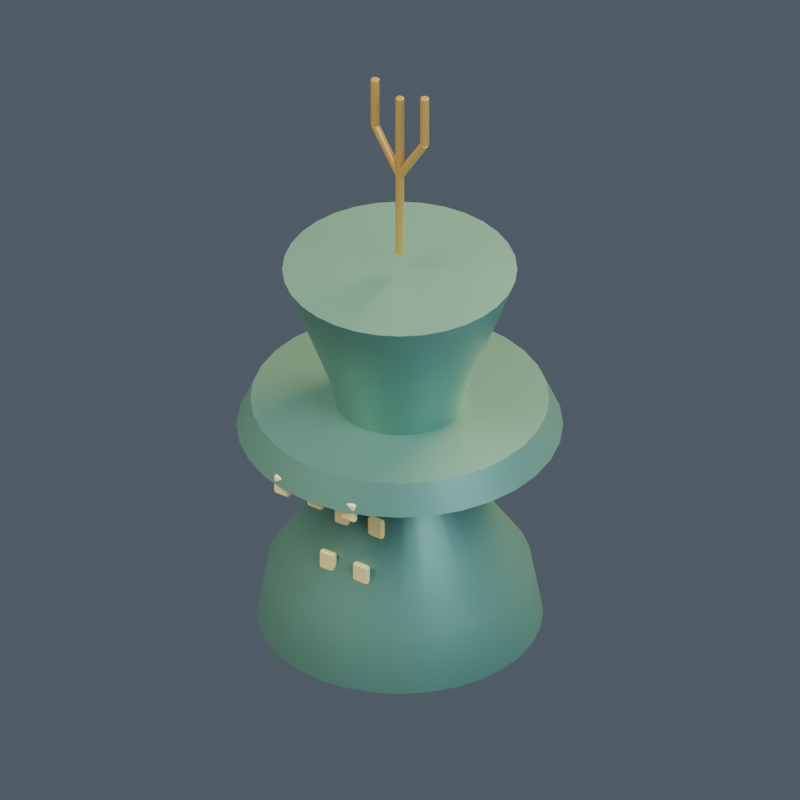 # Source: model.blend  (saved by Blender 4.5.92; exported with 4.5.12 LTS)
import bpy
from mathutils import Matrix  # noqa: F401  (used for matrix-valued properties, if any)

bpy.ops.wm.read_factory_settings(use_empty=True)
scene = bpy.context.scene
scene.name = '047 | Databanks'

# ---- collections
col_ri08___databanks = bpy.data.collections.new('RI08 | Databanks'); scene.collection.children.link(col_ri08___databanks)

# ---- materials (node trees are filled in below, after node groups)
mat_rigellian___body = bpy.data.materials.new('rigellian | body')
mat_rigellian___body.diffuse_color = (0.13, 0.3, 0.23, 1.0)
mat_rigellian___light = bpy.data.materials.new('rigellian | light')
mat_rigellian___light.diffuse_color = (0.82, 0.68, 0.28, 1.0)
mat_rigellian___cap = bpy.data.materials.new('rigellian | cap')
mat_rigellian___cap.diffuse_color = (0.48, 0.3, 0.07, 1.0)

# ---- material node trees
mat_rigellian___body.use_nodes = True; mat_rigellian___body.node_tree.nodes.clear()
_N = mat_rigellian___body.node_tree.nodes; _L = mat_rigellian___body.node_tree.links
n0 = _N.new('ShaderNodeBsdfPrincipled'); n0.name = 'Principled BSDF'; n0.location = (-200, 100)
n0.inputs[0].default_value = (0.13, 0.3, 0.23, 1.0)
n0.inputs[1].default_value = 0.45
n0.inputs[2].default_value = 0.43
n0.inputs[27].default_value = (0.13, 0.3, 0.23, 1.0)
n1 = _N.new('ShaderNodeOutputMaterial'); n1.name = 'Material Output'; n1.location = (200, 100)
_L.new(n0.outputs[0], n1.inputs[0])
n1.is_active_output = True
mat_rigellian___light.use_nodes = True; mat_rigellian___light.node_tree.nodes.clear()
_N = mat_rigellian___light.node_tree.nodes; _L = mat_rigellian___light.node_tree.links
n0 = _N.new('ShaderNodeBsdfPrincipled'); n0.name = 'Principled BSDF'; n0.location = (-200, 100)
n0.inputs[0].default_value = (0.82, 0.68, 0.28, 1.0)
n0.inputs[1].default_value = 0.1
n0.inputs[2].default_value = 0.43
n0.inputs[27].default_value = (0.82, 0.68, 0.28, 1.0)
n0.inputs[28].default_value = 0.25
n1 = _N.new('ShaderNodeOutputMaterial'); n1.name = 'Material Output'; n1.location = (200, 100)
_L.new(n0.outputs[0], n1.inputs[0])
n1.is_active_output = True
mat_rigellian___cap.use_nodes = True; mat_rigellian___cap.node_tree.nodes.clear()
_N = mat_rigellian___cap.node_tree.nodes; _L = mat_rigellian___cap.node_tree.links
n0 = _N.new('ShaderNodeBsdfPrincipled'); n0.name = 'Principled BSDF'; n0.location = (-200, 100)
n0.inputs[0].default_value = (0.48, 0.3, 0.07, 1.0)
n0.inputs[1].default_value = 0.45
n0.inputs[2].default_value = 0.43
n0.inputs[27].default_value = (0.48, 0.3, 0.07, 1.0)
n1 = _N.new('ShaderNodeOutputMaterial'); n1.name = 'Material Output'; n1.location = (200, 100)
_L.new(n0.outputs[0], n1.inputs[0])
n1.is_active_output = True

# ---- world
world_openfa_ambient = bpy.data.worlds.new('OpenFA ambient'); scene.world = world_openfa_ambient
world_openfa_ambient.use_nodes = True; world_openfa_ambient.node_tree.nodes.clear()
_N = world_openfa_ambient.node_tree.nodes; _L = world_openfa_ambient.node_tree.links
n0 = _N.new('ShaderNodeBackground'); n0.name = 'Background'; n0.location = (-200, 100)
n0.inputs[0].default_value = (0.19, 0.24, 0.3, 1.0)
n0.inputs[1].default_value = 0.45
n1 = _N.new('ShaderNodeOutputWorld'); n1.name = 'World Output'; n1.location = (200, 100)
_L.new(n0.outputs[0], n1.inputs[0])
n1.is_active_output = True

# ---- cameras
cam_camera = bpy.data.cameras.new('Camera')
cam_camera.type = 'ORTHO'
cam_camera.clip_end = 100.0
cam_camera.ortho_scale = 4.016

# ---- lights
light_area = bpy.data.lights.new('Area', 'AREA')
light_area.color = (1.0, 0.91, 0.78)
light_area.energy = 1100.0
light_area.size = 5.0
light_area.size_y = 1.0
light_area_001 = bpy.data.lights.new('Area.001', 'AREA')
light_area_001.color = (0.65, 0.83, 1.0)
light_area_001.energy = 650.0
light_area_001.size = 4.0
light_area_001.size_y = 1.0
light_area_002 = bpy.data.lights.new('Area.002', 'AREA')
light_area_002.color = (1.0, 0.66, 0.35)
light_area_002.energy = 900.0
light_area_002.size = 3.0
light_area_002.size_y = 1.0

# ---- meshes
me_flared_spindle_column_mesh = bpy.data.meshes.new('Flared spindle column mesh')
me_flared_spindle_column_mesh.from_pydata([(0.72, 0.0, 0.0), (0.7062, 0.1405, 0.0), (0.6652, 0.2755, 0.0), (0.5987, 0.4, 0.0), (0.5091, 0.5091, 0.0), (0.4, 0.5987, 0.0), (0.2755, 0.6652, 0.0), (0.1405, 0.7062, 0.0), (4.409e-17, 0.72, 0.0), (-0.1405, 0.7062, 0.0), (-0.2755, 0.6652, 0.0), (-0.4, 0.5987, 0.0), (-0.5091, 0.5091, 0.0), (-0.5987, 0.4, 0.0), (-0.6652, 0.2755, 0.0), (-0.7062, 0.1405, 0.0), (-0.72, 8.817e-17, 0.0), (-0.7062, -0.1405, 0.0), (-0.6652, -0.2755, 0.0), (-0.5987, -0.4, 0.0), (-0.5091, -0.5091, 0.0), (-0.4, -0.5987, 0.0), (-0.2755, -0.6652, 0.0), (-0.1405, -0.7062, 0.0), (-1.323e-16, -0.72, 0.0), (0.1405, -0.7062, 0.0), (0.2755, -0.6652, 0.0), (0.4, -0.5987, 0.0), (0.5091, -0.5091, 0.0), (0.5987, -0.4, 0.0), (0.6652, -0.2755, 0.0), (0.7062, -0.1405, 0.0), (0.6624, 0.0, 0.315), (0.6497, 0.1292, 0.315), (0.612, 0.2535, 0.315), (0.5508, 0.368, 0.315), (0.4684, 0.4684, 0.315), (0.368, 0.5508, 0.315), (0.2535, 0.612, 0.315), (0.1292, 0.6497, 0.315), (4.056e-17, 0.6624, 0.315), (-0.1292, 0.6497, 0.315), (-0.2535, 0.612, 0.315), (-0.368, 0.5508, 0.315), (-0.4684, 0.4684, 0.315), (-0.5508, 0.368, 0.315), (-0.612, 0.2535, 0.315), (-0.6497, 0.1292, 0.315), (-0.6624, 8.112e-17, 0.315), (-0.6497, -0.1292, 0.315), (-0.612, -0.2535, 0.315), (-0.5508, -0.368, 0.315), (-0.4684, -0.4684, 0.315), (-0.368, -0.5508, 0.315), (-0.2535, -0.612, 0.315), (-0.1292, -0.6497, 0.315), (-1.217e-16, -0.6624, 0.315), (0.1292, -0.6497, 0.315), (0.2535, -0.612, 0.315), (0.368, -0.5508, 0.315), (0.4684, -0.4684, 0.315), (0.5508, -0.368, 0.315), (0.612, -0.2535, 0.315), (0.6497, -0.1292, 0.315), (0.252, 0.0, 0.924), (0.2472, 0.04916, 0.924), (0.2328, 0.09644, 0.924), (0.2095, 0.14, 0.924), (0.1782, 0.1782, 0.924), (0.14, 0.2095, 0.924), (0.09644, 0.2328, 0.924), (0.04916, 0.2472, 0.924), (1.543e-17, 0.252, 0.924), (-0.04916, 0.2472, 0.924), (-0.09644, 0.2328, 0.924), (-0.14, 0.2095, 0.924), (-0.1782, 0.1782, 0.924), (-0.2095, 0.14, 0.924), (-0.2328, 0.09644, 0.924), (-0.2472, 0.04916, 0.924), (-0.252, 3.086e-17, 0.924), (-0.2472, -0.04916, 0.924), (-0.2328, -0.09644, 0.924), (-0.2095, -0.14, 0.924), (-0.1782, -0.1782, 0.924), (-0.14, -0.2095, 0.924), (-0.09644, -0.2328, 0.924), (-0.04916, -0.2472, 0.924), (-4.629e-17, -0.252, 0.924), (0.04916, -0.2472, 0.924), (0.09644, -0.2328, 0.924), (0.14, -0.2095, 0.924), (0.1782, -0.1782, 0.924), (0.2095, -0.14, 0.924), (0.2328, -0.09644, 0.924), (0.2472, -0.04916, 0.924), (0.36, 0.0, 1.47), (0.3531, 0.07023, 1.47), (0.3326, 0.1378, 1.47), (0.2993, 0.2, 1.47), (0.2546, 0.2546, 1.47), (0.2, 0.2993, 1.47), (0.1378, 0.3326, 1.47), (0.07023, 0.3531, 1.47), (2.204e-17, 0.36, 1.47), (-0.07023, 0.3531, 1.47), (-0.1378, 0.3326, 1.47), (-0.2, 0.2993, 1.47), (-0.2546, 0.2546, 1.47), (-0.2993, 0.2, 1.47), (-0.3326, 0.1378, 1.47), (-0.3531, 0.07023, 1.47), (-0.36, 4.409e-17, 1.47), (-0.3531, -0.07023, 1.47), (-0.3326, -0.1378, 1.47), (-0.2993, -0.2, 1.47), (-0.2546, -0.2546, 1.47), (-0.2, -0.2993, 1.47), (-0.1378, -0.3326, 1.47), (-0.07023, -0.3531, 1.47), (-6.613e-17, -0.36, 1.47), (0.07023, -0.3531, 1.47), (0.1378, -0.3326, 1.47), (0.2, -0.2993, 1.47), (0.2546, -0.2546, 1.47), (0.2993, -0.2, 1.47), (0.3326, -0.1378, 1.47), (0.3531, -0.07023, 1.47), (0.5904, 0.0, 2.1), (0.5791, 0.1152, 2.1), (0.5455, 0.2259, 2.1), (0.4909, 0.328, 2.1), (0.4175, 0.4175, 2.1), (0.328, 0.4909, 2.1), (0.2259, 0.5455, 2.1), (0.1152, 0.5791, 2.1), (3.615e-17, 0.5904, 2.1), (-0.1152, 0.5791, 2.1), (-0.2259, 0.5455, 2.1), (-0.328, 0.4909, 2.1), (-0.4175, 0.4175, 2.1), (-0.4909, 0.328, 2.1), (-0.5455, 0.2259, 2.1), (-0.5791, 0.1152, 2.1), (-0.5904, 7.23e-17, 2.1), (-0.5791, -0.1152, 2.1), (-0.5455, -0.2259, 2.1), (-0.4909, -0.328, 2.1), (-0.4175, -0.4175, 2.1), (-0.328, -0.4909, 2.1), (-0.2259, -0.5455, 2.1), (-0.1152, -0.5791, 2.1), (-1.085e-16, -0.5904, 2.1), (0.1152, -0.5791, 2.1), (0.2259, -0.5455, 2.1), (0.328, -0.4909, 2.1), (0.4175, -0.4175, 2.1), (0.4909, -0.328, 2.1), (0.5455, -0.2259, 2.1), (0.5791, -0.1152, 2.1)], [], [(31, 30, 29, 28, 27, 26, 25, 24, 23, 22, 21, 20, 19, 18, 17, 16, 15, 14, 13, 12, 11, 10, 9, 8, 7, 6, 5, 4, 3, 2, 1, 0), (0, 1, 33, 32), (1, 2, 34, 33), (2, 3, 35, 34), (3, 4, 36, 35), (4, 5, 37, 36), (5, 6, 38, 37), (6, 7, 39, 38), (7, 8, 40, 39), (8, 9, 41, 40), (9, 10, 42, 41), (10, 11, 43, 42), (11, 12, 44, 43), (12, 13, 45, 44), (13, 14, 46, 45), (14, 15, 47, 46), (15, 16, 48, 47), (16, 17, 49, 48), (17, 18, 50, 49), (18, 19, 51, 50), (19, 20, 52, 51), (20, 21, 53, 52), (21, 22, 54, 53), (22, 23, 55, 54), (23, 24, 56, 55), (24, 25, 57, 56), (25, 26, 58, 57), (26, 27, 59, 58), (27, 28, 60, 59), (28, 29, 61, 60), (29, 30, 62, 61), (30, 31, 63, 62), (31, 0, 32, 63), (32, 33, 65, 64), (33, 34, 66, 65), (34, 35, 67, 66), (35, 36, 68, 67), (36, 37, 69, 68), (37, 38, 70, 69), (38, 39, 71, 70), (39, 40, 72, 71), (40, 41, 73, 72), (41, 42, 74, 73), (42, 43, 75, 74), (43, 44, 76, 75), (44, 45, 77, 76), (45, 46, 78, 77), (46, 47, 79, 78), (47, 48, 80, 79), (48, 49, 81, 80), (49, 50, 82, 81), (50, 51, 83, 82), (51, 52, 84, 83), (52, 53, 85, 84), (53, 54, 86, 85), (54, 55, 87, 86), (55, 56, 88, 87), (56, 57, 89, 88), (57, 58, 90, 89), (58, 59, 91, 90), (59, 60, 92, 91), (60, 61, 93, 92), (61, 62, 94, 93), (62, 63, 95, 94), (63, 32, 64, 95), (64, 65, 97, 96), (65, 66, 98, 97), (66, 67, 99, 98), (67, 68, 100, 99), (68, 69, 101, 100), (69, 70, 102, 101), (70, 71, 103, 102), (71, 72, 104, 103), (72, 73, 105, 104), (73, 74, 106, 105), (74, 75, 107, 106), (75, 76, 108, 107), (76, 77, 109, 108), (77, 78, 110, 109), (78, 79, 111, 110), (79, 80, 112, 111), (80, 81, 113, 112), (81, 82, 114, 113), (82, 83, 115, 114), (83, 84, 116, 115), (84, 85, 117, 116), (85, 86, 118, 117), (86, 87, 119, 118), (87, 88, 120, 119), (88, 89, 121, 120), (89, 90, 122, 121), (90, 91, 123, 122), (91, 92, 124, 123), (92, 93, 125, 124), (93, 94, 126, 125), (94, 95, 127, 126), (95, 64, 96, 127), (96, 97, 129, 128), (97, 98, 130, 129), (98, 99, 131, 130), (99, 100, 132, 131), (100, 101, 133, 132), (101, 102, 134, 133), (102, 103, 135, 134), (103, 104, 136, 135), (104, 105, 137, 136), (105, 106, 138, 137), (106, 107, 139, 138), (107, 108, 140, 139), (108, 109, 141, 140), (109, 110, 142, 141), (110, 111, 143, 142), (111, 112, 144, 143), (112, 113, 145, 144), (113, 114, 146, 145), (114, 115, 147, 146), (115, 116, 148, 147), (116, 117, 149, 148), (117, 118, 150, 149), (118, 119, 151, 150), (119, 120, 152, 151), (120, 121, 153, 152), (121, 122, 154, 153), (122, 123, 155, 154), (123, 124, 156, 155), (124, 125, 157, 156), (125, 126, 158, 157), (126, 127, 159, 158), (127, 96, 128, 159), (128, 129, 130, 131, 132, 133, 134, 135, 136, 137, 138, 139, 140, 141, 142, 143, 144, 145, 146, 147, 148, 149, 150, 151, 152, 153, 154, 155, 156, 157, 158, 159)])
me_flared_spindle_column_mesh.polygons.foreach_set('use_smooth', [0, 1, 1, 1, 1, 1, 1, 1, 1, 1, 1, 1, 1, 1, 1, 1, 1, 1, 1, 1, 1, 1, 1, 1, 1, 1, 1, 1, 1, 1, 1, 1, 1, 1, 1, 1, 1, 1, 1, 1, 1, 1, 1, 1, 1, 1, 1, 1, 1, 1, 1, 1, 1, 1, 1, 1, 1, 1, 1, 1, 1, 1, 1, 1, 1, 1, 1, 1, 1, 1, 1, 1, 1, 1, 1, 1, 1, 1, 1, 1, 1, 1, 1, 1, 1, 1, 1, 1, 1, 1, 1, 1, 1, 1, 1, 1, 1, 1, 1, 1, 1, 1, 1, 1, 1, 1, 1, 1, 1, 1, 1, 1, 1, 1, 1, 1, 1, 1, 1, 1, 1, 1, 1, 1, 1, 1, 1, 1, 1, 0])
me_flared_spindle_column_mesh.materials.append(mat_rigellian___body)
me_flared_spindle_column_mesh.update()
me_cube = bpy.data.meshes.new('Cube')
me_cube.from_pydata([(-0.045, -0.0175, -0.055), (-0.045, -0.0175, 0.055), (-0.045, 0.0175, -0.055), (-0.045, 0.0175, 0.055), (0.045, -0.0175, -0.055), (0.045, -0.0175, 0.055), (0.045, 0.0175, -0.055), (0.045, 0.0175, 0.055)], [], [(0, 1, 3, 2), (2, 3, 7, 6), (6, 7, 5, 4), (4, 5, 1, 0), (2, 6, 4, 0), (7, 3, 1, 5)])
_uv = me_cube.uv_layers.new(name='UVMap')
_uv.uv.foreach_set('vector', [0.375, 0.0, 0.625, 0.0, 0.625, 0.25, 0.375, 0.25, 0.375, 0.25, 0.625, 0.25, 0.625, 0.5, 0.375, 0.5, 0.375, 0.5, 0.625, 0.5, 0.625, 0.75, 0.375, 0.75, 0.375, 0.75, 0.625, 0.75, 0.625, 1.0, 0.375, 1.0, 0.125, 0.5, 0.375, 0.5, 0.375, 0.75, 0.125, 0.75, 0.625, 0.5, 0.875, 0.5, 0.875, 0.75, 0.625, 0.75])
me_cube.materials.append(mat_rigellian___light)
me_cube.update()
me_cube_001 = bpy.data.meshes.new('Cube.001')
me_cube_001.from_pydata([(-0.045, -0.0175, -0.055), (-0.045, -0.0175, 0.055), (-0.045, 0.0175, -0.055), (-0.045, 0.0175, 0.055), (0.045, -0.0175, -0.055), (0.045, -0.0175, 0.055), (0.045, 0.0175, -0.055), (0.045, 0.0175, 0.055)], [], [(0, 1, 3, 2), (2, 3, 7, 6), (6, 7, 5, 4), (4, 5, 1, 0), (2, 6, 4, 0), (7, 3, 1, 5)])
_uv = me_cube_001.uv_layers.new(name='UVMap')
_uv.uv.foreach_set('vector', [0.375, 0.0, 0.625, 0.0, 0.625, 0.25, 0.375, 0.25, 0.375, 0.25, 0.625, 0.25, 0.625, 0.5, 0.375, 0.5, 0.375, 0.5, 0.625, 0.5, 0.625, 0.75, 0.375, 0.75, 0.375, 0.75, 0.625, 0.75, 0.625, 1.0, 0.375, 1.0, 0.125, 0.5, 0.375, 0.5, 0.375, 0.75, 0.125, 0.75, 0.625, 0.5, 0.875, 0.5, 0.875, 0.75, 0.625, 0.75])
me_cube_001.materials.append(mat_rigellian___light)
me_cube_001.update()
me_cube_002 = bpy.data.meshes.new('Cube.002')
me_cube_002.from_pydata([(-0.045, -0.0175, -0.055), (-0.045, -0.0175, 0.055), (-0.045, 0.0175, -0.055), (-0.045, 0.0175, 0.055), (0.045, -0.0175, -0.055), (0.045, -0.0175, 0.055), (0.045, 0.0175, -0.055), (0.045, 0.0175, 0.055)], [], [(0, 1, 3, 2), (2, 3, 7, 6), (6, 7, 5, 4), (4, 5, 1, 0), (2, 6, 4, 0), (7, 3, 1, 5)])
_uv = me_cube_002.uv_layers.new(name='UVMap')
_uv.uv.foreach_set('vector', [0.375, 0.0, 0.625, 0.0, 0.625, 0.25, 0.375, 0.25, 0.375, 0.25, 0.625, 0.25, 0.625, 0.5, 0.375, 0.5, 0.375, 0.5, 0.625, 0.5, 0.625, 0.75, 0.375, 0.75, 0.375, 0.75, 0.625, 0.75, 0.625, 1.0, 0.375, 1.0, 0.125, 0.5, 0.375, 0.5, 0.375, 0.75, 0.125, 0.75, 0.625, 0.5, 0.875, 0.5, 0.875, 0.75, 0.625, 0.75])
me_cube_002.materials.append(mat_rigellian___light)
me_cube_002.update()
me_cube_003 = bpy.data.meshes.new('Cube.003')
me_cube_003.from_pydata([(-0.045, -0.0175, -0.055), (-0.045, -0.0175, 0.055), (-0.045, 0.0175, -0.055), (-0.045, 0.0175, 0.055), (0.045, -0.0175, -0.055), (0.045, -0.0175, 0.055), (0.045, 0.0175, -0.055), (0.045, 0.0175, 0.055)], [], [(0, 1, 3, 2), (2, 3, 7, 6), (6, 7, 5, 4), (4, 5, 1, 0), (2, 6, 4, 0), (7, 3, 1, 5)])
_uv = me_cube_003.uv_layers.new(name='UVMap')
_uv.uv.foreach_set('vector', [0.375, 0.0, 0.625, 0.0, 0.625, 0.25, 0.375, 0.25, 0.375, 0.25, 0.625, 0.25, 0.625, 0.5, 0.375, 0.5, 0.375, 0.5, 0.625, 0.5, 0.625, 0.75, 0.375, 0.75, 0.375, 0.75, 0.625, 0.75, 0.625, 1.0, 0.375, 1.0, 0.125, 0.5, 0.375, 0.5, 0.375, 0.75, 0.125, 0.75, 0.625, 0.5, 0.875, 0.5, 0.875, 0.75, 0.625, 0.75])
me_cube_003.materials.append(mat_rigellian___light)
me_cube_003.update()
me_cube_004 = bpy.data.meshes.new('Cube.004')
me_cube_004.from_pydata([(-0.045, -0.0175, -0.055), (-0.045, -0.0175, 0.055), (-0.045, 0.0175, -0.055), (-0.045, 0.0175, 0.055), (0.045, -0.0175, -0.055), (0.045, -0.0175, 0.055), (0.045, 0.0175, -0.055), (0.045, 0.0175, 0.055)], [], [(0, 1, 3, 2), (2, 3, 7, 6), (6, 7, 5, 4), (4, 5, 1, 0), (2, 6, 4, 0), (7, 3, 1, 5)])
_uv = me_cube_004.uv_layers.new(name='UVMap')
_uv.uv.foreach_set('vector', [0.375, 0.0, 0.625, 0.0, 0.625, 0.25, 0.375, 0.25, 0.375, 0.25, 0.625, 0.25, 0.625, 0.5, 0.375, 0.5, 0.375, 0.5, 0.625, 0.5, 0.625, 0.75, 0.375, 0.75, 0.375, 0.75, 0.625, 0.75, 0.625, 1.0, 0.375, 1.0, 0.125, 0.5, 0.375, 0.5, 0.375, 0.75, 0.125, 0.75, 0.625, 0.5, 0.875, 0.5, 0.875, 0.75, 0.625, 0.75])
me_cube_004.materials.append(mat_rigellian___light)
me_cube_004.update()
me_cube_005 = bpy.data.meshes.new('Cube.005')
me_cube_005.from_pydata([(-0.045, -0.0175, -0.055), (-0.045, -0.0175, 0.055), (-0.045, 0.0175, -0.055), (-0.045, 0.0175, 0.055), (0.045, -0.0175, -0.055), (0.045, -0.0175, 0.055), (0.045, 0.0175, -0.055), (0.045, 0.0175, 0.055)], [], [(0, 1, 3, 2), (2, 3, 7, 6), (6, 7, 5, 4), (4, 5, 1, 0), (2, 6, 4, 0), (7, 3, 1, 5)])
_uv = me_cube_005.uv_layers.new(name='UVMap')
_uv.uv.foreach_set('vector', [0.375, 0.0, 0.625, 0.0, 0.625, 0.25, 0.375, 0.25, 0.375, 0.25, 0.625, 0.25, 0.625, 0.5, 0.375, 0.5, 0.375, 0.5, 0.625, 0.5, 0.625, 0.75, 0.375, 0.75, 0.375, 0.75, 0.625, 0.75, 0.625, 1.0, 0.375, 1.0, 0.125, 0.5, 0.375, 0.5, 0.375, 0.75, 0.125, 0.75, 0.625, 0.5, 0.875, 0.5, 0.875, 0.75, 0.625, 0.75])
me_cube_005.materials.append(mat_rigellian___light)
me_cube_005.update()
me_spindle_saucer_platform_mesh = bpy.data.meshes.new('Spindle saucer platform mesh')
me_spindle_saucer_platform_mesh.from_pydata([(0.35, 0.0, 1.05), (0.3433, 0.06828, 1.05), (0.3234, 0.1339, 1.05), (0.291, 0.1944, 1.05), (0.2475, 0.2475, 1.05), (0.1944, 0.291, 1.05), (0.1339, 0.3234, 1.05), (0.06828, 0.3433, 1.05), (2.143e-17, 0.35, 1.05), (-0.06828, 0.3433, 1.05), (-0.1339, 0.3234, 1.05), (-0.1944, 0.291, 1.05), (-0.2475, 0.2475, 1.05), (-0.291, 0.1944, 1.05), (-0.3234, 0.1339, 1.05), (-0.3433, 0.06828, 1.05), (-0.35, 4.286e-17, 1.05), (-0.3433, -0.06828, 1.05), (-0.3234, -0.1339, 1.05), (-0.291, -0.1944, 1.05), (-0.2475, -0.2475, 1.05), (-0.1944, -0.291, 1.05), (-0.1339, -0.3234, 1.05), (-0.06828, -0.3433, 1.05), (-6.429e-17, -0.35, 1.05), (0.06828, -0.3433, 1.05), (0.1339, -0.3234, 1.05), (0.1944, -0.291, 1.05), (0.2475, -0.2475, 1.05), (0.291, -0.1944, 1.05), (0.3234, -0.1339, 1.05), (0.3433, -0.06828, 1.05), (0.82, 0.0, 1.15), (0.8042, 0.16, 1.15), (0.7576, 0.3138, 1.15), (0.6818, 0.4556, 1.15), (0.5798, 0.5798, 1.15), (0.4556, 0.6818, 1.15), (0.3138, 0.7576, 1.15), (0.16, 0.8042, 1.15), (5.021e-17, 0.82, 1.15), (-0.16, 0.8042, 1.15), (-0.3138, 0.7576, 1.15), (-0.4556, 0.6818, 1.15), (-0.5798, 0.5798, 1.15), (-0.6818, 0.4556, 1.15), (-0.7576, 0.3138, 1.15), (-0.8042, 0.16, 1.15), (-0.82, 1.004e-16, 1.15), (-0.8042, -0.16, 1.15), (-0.7576, -0.3138, 1.15), (-0.6818, -0.4556, 1.15), (-0.5798, -0.5798, 1.15), (-0.4556, -0.6818, 1.15), (-0.3138, -0.7576, 1.15), (-0.16, -0.8042, 1.15), (-1.506e-16, -0.82, 1.15), (0.16, -0.8042, 1.15), (0.3138, -0.7576, 1.15), (0.4556, -0.6818, 1.15), (0.5798, -0.5798, 1.15), (0.6818, -0.4556, 1.15), (0.7576, -0.3138, 1.15), (0.8042, -0.16, 1.15), (0.75, 0.0, 1.31), (0.7356, 0.1463, 1.31), (0.6929, 0.287, 1.31), (0.6236, 0.4167, 1.31), (0.5303, 0.5303, 1.31), (0.4167, 0.6236, 1.31), (0.287, 0.6929, 1.31), (0.1463, 0.7356, 1.31), (4.592e-17, 0.75, 1.31), (-0.1463, 0.7356, 1.31), (-0.287, 0.6929, 1.31), (-0.4167, 0.6236, 1.31), (-0.5303, 0.5303, 1.31), (-0.6236, 0.4167, 1.31), (-0.6929, 0.287, 1.31), (-0.7356, 0.1463, 1.31), (-0.75, 9.185e-17, 1.31), (-0.7356, -0.1463, 1.31), (-0.6929, -0.287, 1.31), (-0.6236, -0.4167, 1.31), (-0.5303, -0.5303, 1.31), (-0.4167, -0.6236, 1.31), (-0.287, -0.6929, 1.31), (-0.1463, -0.7356, 1.31), (-1.378e-16, -0.75, 1.31), (0.1463, -0.7356, 1.31), (0.287, -0.6929, 1.31), (0.4167, -0.6236, 1.31), (0.5303, -0.5303, 1.31), (0.6236, -0.4167, 1.31), (0.6929, -0.287, 1.31), (0.7356, -0.1463, 1.31)], [], [(31, 30, 29, 28, 27, 26, 25, 24, 23, 22, 21, 20, 19, 18, 17, 16, 15, 14, 13, 12, 11, 10, 9, 8, 7, 6, 5, 4, 3, 2, 1, 0), (0, 1, 33, 32), (1, 2, 34, 33), (2, 3, 35, 34), (3, 4, 36, 35), (4, 5, 37, 36), (5, 6, 38, 37), (6, 7, 39, 38), (7, 8, 40, 39), (8, 9, 41, 40), (9, 10, 42, 41), (10, 11, 43, 42), (11, 12, 44, 43), (12, 13, 45, 44), (13, 14, 46, 45), (14, 15, 47, 46), (15, 16, 48, 47), (16, 17, 49, 48), (17, 18, 50, 49), (18, 19, 51, 50), (19, 20, 52, 51), (20, 21, 53, 52), (21, 22, 54, 53), (22, 23, 55, 54), (23, 24, 56, 55), (24, 25, 57, 56), (25, 26, 58, 57), (26, 27, 59, 58), (27, 28, 60, 59), (28, 29, 61, 60), (29, 30, 62, 61), (30, 31, 63, 62), (31, 0, 32, 63), (32, 33, 65, 64), (33, 34, 66, 65), (34, 35, 67, 66), (35, 36, 68, 67), (36, 37, 69, 68), (37, 38, 70, 69), (38, 39, 71, 70), (39, 40, 72, 71), (40, 41, 73, 72), (41, 42, 74, 73), (42, 43, 75, 74), (43, 44, 76, 75), (44, 45, 77, 76), (45, 46, 78, 77), (46, 47, 79, 78), (47, 48, 80, 79), (48, 49, 81, 80), (49, 50, 82, 81), (50, 51, 83, 82), (51, 52, 84, 83), (52, 53, 85, 84), (53, 54, 86, 85), (54, 55, 87, 86), (55, 56, 88, 87), (56, 57, 89, 88), (57, 58, 90, 89), (58, 59, 91, 90), (59, 60, 92, 91), (60, 61, 93, 92), (61, 62, 94, 93), (62, 63, 95, 94), (63, 32, 64, 95), (64, 65, 66, 67, 68, 69, 70, 71, 72, 73, 74, 75, 76, 77, 78, 79, 80, 81, 82, 83, 84, 85, 86, 87, 88, 89, 90, 91, 92, 93, 94, 95)])
me_spindle_saucer_platform_mesh.polygons.foreach_set('use_smooth', [0, 1, 1, 1, 1, 1, 1, 1, 1, 1, 1, 1, 1, 1, 1, 1, 1, 1, 1, 1, 1, 1, 1, 1, 1, 1, 1, 1, 1, 1, 1, 1, 1, 1, 1, 1, 1, 1, 1, 1, 1, 1, 1, 1, 1, 1, 1, 1, 1, 1, 1, 1, 1, 1, 1, 1, 1, 1, 1, 1, 1, 1, 1, 1, 1, 0])
me_spindle_saucer_platform_mesh.materials.append(mat_rigellian___body)
me_spindle_saucer_platform_mesh.update()
me_cube_006 = bpy.data.meshes.new('Cube.006')
me_cube_006.from_pydata([(-0.045, -0.0175, -0.055), (-0.045, -0.0175, 0.055), (-0.045, 0.0175, -0.055), (-0.045, 0.0175, 0.055), (0.045, -0.0175, -0.055), (0.045, -0.0175, 0.055), (0.045, 0.0175, -0.055), (0.045, 0.0175, 0.055)], [], [(0, 1, 3, 2), (2, 3, 7, 6), (6, 7, 5, 4), (4, 5, 1, 0), (2, 6, 4, 0), (7, 3, 1, 5)])
_uv = me_cube_006.uv_layers.new(name='UVMap')
_uv.uv.foreach_set('vector', [0.375, 0.0, 0.625, 0.0, 0.625, 0.25, 0.375, 0.25, 0.375, 0.25, 0.625, 0.25, 0.625, 0.5, 0.375, 0.5, 0.375, 0.5, 0.625, 0.5, 0.625, 0.75, 0.375, 0.75, 0.375, 0.75, 0.625, 0.75, 0.625, 1.0, 0.375, 1.0, 0.125, 0.5, 0.375, 0.5, 0.375, 0.75, 0.125, 0.75, 0.625, 0.5, 0.875, 0.5, 0.875, 0.75, 0.625, 0.75])
me_cube_006.materials.append(mat_rigellian___light)
me_cube_006.update()
me_cube_007 = bpy.data.meshes.new('Cube.007')
me_cube_007.from_pydata([(-0.045, -0.0175, -0.055), (-0.045, -0.0175, 0.055), (-0.045, 0.0175, -0.055), (-0.045, 0.0175, 0.055), (0.045, -0.0175, -0.055), (0.045, -0.0175, 0.055), (0.045, 0.0175, -0.055), (0.045, 0.0175, 0.055)], [], [(0, 1, 3, 2), (2, 3, 7, 6), (6, 7, 5, 4), (4, 5, 1, 0), (2, 6, 4, 0), (7, 3, 1, 5)])
_uv = me_cube_007.uv_layers.new(name='UVMap')
_uv.uv.foreach_set('vector', [0.375, 0.0, 0.625, 0.0, 0.625, 0.25, 0.375, 0.25, 0.375, 0.25, 0.625, 0.25, 0.625, 0.5, 0.375, 0.5, 0.375, 0.5, 0.625, 0.5, 0.625, 0.75, 0.375, 0.75, 0.375, 0.75, 0.625, 0.75, 0.625, 1.0, 0.375, 1.0, 0.125, 0.5, 0.375, 0.5, 0.375, 0.75, 0.125, 0.75, 0.625, 0.5, 0.875, 0.5, 0.875, 0.75, 0.625, 0.75])
me_cube_007.materials.append(mat_rigellian___light)
me_cube_007.update()
me_cube_008 = bpy.data.meshes.new('Cube.008')
me_cube_008.from_pydata([(-0.045, -0.0175, -0.055), (-0.045, -0.0175, 0.055), (-0.045, 0.0175, -0.055), (-0.045, 0.0175, 0.055), (0.045, -0.0175, -0.055), (0.045, -0.0175, 0.055), (0.045, 0.0175, -0.055), (0.045, 0.0175, 0.055)], [], [(0, 1, 3, 2), (2, 3, 7, 6), (6, 7, 5, 4), (4, 5, 1, 0), (2, 6, 4, 0), (7, 3, 1, 5)])
_uv = me_cube_008.uv_layers.new(name='UVMap')
_uv.uv.foreach_set('vector', [0.375, 0.0, 0.625, 0.0, 0.625, 0.25, 0.375, 0.25, 0.375, 0.25, 0.625, 0.25, 0.625, 0.5, 0.375, 0.5, 0.375, 0.5, 0.625, 0.5, 0.625, 0.75, 0.375, 0.75, 0.375, 0.75, 0.625, 0.75, 0.625, 1.0, 0.375, 1.0, 0.125, 0.5, 0.375, 0.5, 0.375, 0.75, 0.125, 0.75, 0.625, 0.5, 0.875, 0.5, 0.875, 0.75, 0.625, 0.75])
me_cube_008.materials.append(mat_rigellian___light)
me_cube_008.update()
me_cylinder = bpy.data.meshes.new('Cylinder')
me_cylinder.from_pydata([(0.0, 0.022, -0.475), (0.0, 0.022, 0.475), (0.011, 0.01905, -0.475), (0.011, 0.01905, 0.475), (0.01905, 0.011, -0.475), (0.01905, 0.011, 0.475), (0.022, 0.0, -0.475), (0.022, 0.0, 0.475), (0.01905, -0.011, -0.475), (0.01905, -0.011, 0.475), (0.011, -0.01905, -0.475), (0.011, -0.01905, 0.475), (0.0, -0.022, -0.475), (0.0, -0.022, 0.475), (-0.011, -0.01905, -0.475), (-0.011, -0.01905, 0.475), (-0.01905, -0.011, -0.475), (-0.01905, -0.011, 0.475), (-0.022, 0.0, -0.475), (-0.022, 0.0, 0.475), (-0.01905, 0.011, -0.475), (-0.01905, 0.011, 0.475), (-0.011, 0.01905, -0.475), (-0.011, 0.01905, 0.475)], [], [(0, 1, 3, 2), (2, 3, 5, 4), (4, 5, 7, 6), (6, 7, 9, 8), (8, 9, 11, 10), (10, 11, 13, 12), (12, 13, 15, 14), (14, 15, 17, 16), (16, 17, 19, 18), (18, 19, 21, 20), (3, 1, 23, 21, 19, 17, 15, 13, 11, 9, 7, 5), (20, 21, 23, 22), (22, 23, 1, 0), (0, 2, 4, 6, 8, 10, 12, 14, 16, 18, 20, 22)])
_uv = me_cylinder.uv_layers.new(name='UVMap')
_uv.uv.foreach_set('vector', [1.0, 0.5, 1.0, 1.0, 0.9167, 1.0, 0.9167, 0.5, 0.9167, 0.5, 0.9167, 1.0, 0.8333, 1.0, 0.8333, 0.5, 0.8333, 0.5, 0.8333, 1.0, 0.75, 1.0, 0.75, 0.5, 0.75, 0.5, 0.75, 1.0, 0.6667, 1.0, 0.6667, 0.5, 0.6667, 0.5, 0.6667, 1.0, 0.5833, 1.0, 0.5833, 0.5, 0.5833, 0.5, 0.5833, 1.0, 0.5, 1.0, 0.5, 0.5, 0.5, 0.5, 0.5, 1.0, 0.4167, 1.0, 0.4167, 0.5, 0.4167, 0.5, 0.4167, 1.0, 0.3333, 1.0, 0.3333, 0.5, 0.3333, 0.5, 0.3333, 1.0, 0.25, 1.0, 0.25, 0.5, 0.25, 0.5, 0.25, 1.0, 0.1667, 1.0, 0.1667, 0.5, 0.37, 0.4578, 0.25, 0.49, 0.13, 0.4578, 0.04215, 0.37, 0.01, 0.25, 0.04215, 0.13, 0.13, 0.04215, 0.25, 0.01, 0.37, 0.04215, 0.4578, 0.13, 0.49, 0.25, 0.4578, 0.37, 0.1667, 0.5, 0.1667, 1.0, 0.08333, 1.0, 0.08333, 0.5, 0.08333, 0.5, 0.08333, 1.0, 7.451e-08, 1.0, 7.451e-08, 0.5, 0.75, 0.49, 0.87, 0.4578, 0.9578, 0.37, 0.99, 0.25, 0.9578, 0.13, 0.87, 0.04215, 0.75, 0.01, 0.63, 0.04215, 0.5422, 0.13, 0.51, 0.25, 0.5422, 0.37, 0.63, 0.4578])
me_cylinder.materials.append(mat_rigellian___cap)
me_cylinder.update()
me_cylinder_001 = bpy.data.meshes.new('Cylinder.001')
me_cylinder_001.from_pydata([(0.0, 0.022, -0.1445), (0.0, 0.022, 0.1445), (0.011, 0.01905, -0.1445), (0.011, 0.01905, 0.1445), (0.01905, 0.011, -0.1445), (0.01905, 0.011, 0.1445), (0.022, 0.0, -0.1445), (0.022, 0.0, 0.1445), (0.01905, -0.011, -0.1445), (0.01905, -0.011, 0.1445), (0.011, -0.01905, -0.1445), (0.011, -0.01905, 0.1445), (0.0, -0.022, -0.1445), (0.0, -0.022, 0.1445), (-0.011, -0.01905, -0.1445), (-0.011, -0.01905, 0.1445), (-0.01905, -0.011, -0.1445), (-0.01905, -0.011, 0.1445), (-0.022, 0.0, -0.1445), (-0.022, 0.0, 0.1445), (-0.01905, 0.011, -0.1445), (-0.01905, 0.011, 0.1445), (-0.011, 0.01905, -0.1445), (-0.011, 0.01905, 0.1445)], [], [(0, 1, 3, 2), (2, 3, 5, 4), (4, 5, 7, 6), (6, 7, 9, 8), (8, 9, 11, 10), (10, 11, 13, 12), (12, 13, 15, 14), (14, 15, 17, 16), (16, 17, 19, 18), (18, 19, 21, 20), (3, 1, 23, 21, 19, 17, 15, 13, 11, 9, 7, 5), (20, 21, 23, 22), (22, 23, 1, 0), (0, 2, 4, 6, 8, 10, 12, 14, 16, 18, 20, 22)])
_uv = me_cylinder_001.uv_layers.new(name='UVMap')
_uv.uv.foreach_set('vector', [1.0, 0.5, 1.0, 1.0, 0.9167, 1.0, 0.9167, 0.5, 0.9167, 0.5, 0.9167, 1.0, 0.8333, 1.0, 0.8333, 0.5, 0.8333, 0.5, 0.8333, 1.0, 0.75, 1.0, 0.75, 0.5, 0.75, 0.5, 0.75, 1.0, 0.6667, 1.0, 0.6667, 0.5, 0.6667, 0.5, 0.6667, 1.0, 0.5833, 1.0, 0.5833, 0.5, 0.5833, 0.5, 0.5833, 1.0, 0.5, 1.0, 0.5, 0.5, 0.5, 0.5, 0.5, 1.0, 0.4167, 1.0, 0.4167, 0.5, 0.4167, 0.5, 0.4167, 1.0, 0.3333, 1.0, 0.3333, 0.5, 0.3333, 0.5, 0.3333, 1.0, 0.25, 1.0, 0.25, 0.5, 0.25, 0.5, 0.25, 1.0, 0.1667, 1.0, 0.1667, 0.5, 0.37, 0.4578, 0.25, 0.49, 0.13, 0.4578, 0.04215, 0.37, 0.01, 0.25, 0.04215, 0.13, 0.13, 0.04215, 0.25, 0.01, 0.37, 0.04215, 0.4578, 0.13, 0.49, 0.25, 0.4578, 0.37, 0.1667, 0.5, 0.1667, 1.0, 0.08333, 1.0, 0.08333, 0.5, 0.08333, 0.5, 0.08333, 1.0, 7.451e-08, 1.0, 7.451e-08, 0.5, 0.75, 0.49, 0.87, 0.4578, 0.9578, 0.37, 0.99, 0.25, 0.9578, 0.13, 0.87, 0.04215, 0.75, 0.01, 0.63, 0.04215, 0.5422, 0.13, 0.51, 0.25, 0.5422, 0.37, 0.63, 0.4578])
me_cylinder_001.materials.append(mat_rigellian___cap)
me_cylinder_001.update()
me_cylinder_002 = bpy.data.meshes.new('Cylinder.002')
me_cylinder_002.from_pydata([(0.0, 0.022, -0.1425), (0.0, 0.022, 0.1425), (0.011, 0.01905, -0.1425), (0.011, 0.01905, 0.1425), (0.01905, 0.011, -0.1425), (0.01905, 0.011, 0.1425), (0.022, 0.0, -0.1425), (0.022, 0.0, 0.1425), (0.01905, -0.011, -0.1425), (0.01905, -0.011, 0.1425), (0.011, -0.01905, -0.1425), (0.011, -0.01905, 0.1425), (0.0, -0.022, -0.1425), (0.0, -0.022, 0.1425), (-0.011, -0.01905, -0.1425), (-0.011, -0.01905, 0.1425), (-0.01905, -0.011, -0.1425), (-0.01905, -0.011, 0.1425), (-0.022, 0.0, -0.1425), (-0.022, 0.0, 0.1425), (-0.01905, 0.011, -0.1425), (-0.01905, 0.011, 0.1425), (-0.011, 0.01905, -0.1425), (-0.011, 0.01905, 0.1425)], [], [(0, 1, 3, 2), (2, 3, 5, 4), (4, 5, 7, 6), (6, 7, 9, 8), (8, 9, 11, 10), (10, 11, 13, 12), (12, 13, 15, 14), (14, 15, 17, 16), (16, 17, 19, 18), (18, 19, 21, 20), (3, 1, 23, 21, 19, 17, 15, 13, 11, 9, 7, 5), (20, 21, 23, 22), (22, 23, 1, 0), (0, 2, 4, 6, 8, 10, 12, 14, 16, 18, 20, 22)])
_uv = me_cylinder_002.uv_layers.new(name='UVMap')
_uv.uv.foreach_set('vector', [1.0, 0.5, 1.0, 1.0, 0.9167, 1.0, 0.9167, 0.5, 0.9167, 0.5, 0.9167, 1.0, 0.8333, 1.0, 0.8333, 0.5, 0.8333, 0.5, 0.8333, 1.0, 0.75, 1.0, 0.75, 0.5, 0.75, 0.5, 0.75, 1.0, 0.6667, 1.0, 0.6667, 0.5, 0.6667, 0.5, 0.6667, 1.0, 0.5833, 1.0, 0.5833, 0.5, 0.5833, 0.5, 0.5833, 1.0, 0.5, 1.0, 0.5, 0.5, 0.5, 0.5, 0.5, 1.0, 0.4167, 1.0, 0.4167, 0.5, 0.4167, 0.5, 0.4167, 1.0, 0.3333, 1.0, 0.3333, 0.5, 0.3333, 0.5, 0.3333, 1.0, 0.25, 1.0, 0.25, 0.5, 0.25, 0.5, 0.25, 1.0, 0.1667, 1.0, 0.1667, 0.5, 0.37, 0.4578, 0.25, 0.49, 0.13, 0.4578, 0.04215, 0.37, 0.01, 0.25, 0.04215, 0.13, 0.13, 0.04215, 0.25, 0.01, 0.37, 0.04215, 0.4578, 0.13, 0.49, 0.25, 0.4578, 0.37, 0.1667, 0.5, 0.1667, 1.0, 0.08333, 1.0, 0.08333, 0.5, 0.08333, 0.5, 0.08333, 1.0, 7.451e-08, 1.0, 7.451e-08, 0.5, 0.75, 0.49, 0.87, 0.4578, 0.9578, 0.37, 0.99, 0.25, 0.9578, 0.13, 0.87, 0.04215, 0.75, 0.01, 0.63, 0.04215, 0.5422, 0.13, 0.51, 0.25, 0.5422, 0.37, 0.63, 0.4578])
me_cylinder_002.materials.append(mat_rigellian___cap)
me_cylinder_002.update()
me_cylinder_003 = bpy.data.meshes.new('Cylinder.003')
me_cylinder_003.from_pydata([(0.0, 0.022, -0.1445), (0.0, 0.022, 0.1445), (0.011, 0.01905, -0.1445), (0.011, 0.01905, 0.1445), (0.01905, 0.011, -0.1445), (0.01905, 0.011, 0.1445), (0.022, 0.0, -0.1445), (0.022, 0.0, 0.1445), (0.01905, -0.011, -0.1445), (0.01905, -0.011, 0.1445), (0.011, -0.01905, -0.1445), (0.011, -0.01905, 0.1445), (0.0, -0.022, -0.1445), (0.0, -0.022, 0.1445), (-0.011, -0.01905, -0.1445), (-0.011, -0.01905, 0.1445), (-0.01905, -0.011, -0.1445), (-0.01905, -0.011, 0.1445), (-0.022, 0.0, -0.1445), (-0.022, 0.0, 0.1445), (-0.01905, 0.011, -0.1445), (-0.01905, 0.011, 0.1445), (-0.011, 0.01905, -0.1445), (-0.011, 0.01905, 0.1445)], [], [(0, 1, 3, 2), (2, 3, 5, 4), (4, 5, 7, 6), (6, 7, 9, 8), (8, 9, 11, 10), (10, 11, 13, 12), (12, 13, 15, 14), (14, 15, 17, 16), (16, 17, 19, 18), (18, 19, 21, 20), (3, 1, 23, 21, 19, 17, 15, 13, 11, 9, 7, 5), (20, 21, 23, 22), (22, 23, 1, 0), (0, 2, 4, 6, 8, 10, 12, 14, 16, 18, 20, 22)])
_uv = me_cylinder_003.uv_layers.new(name='UVMap')
_uv.uv.foreach_set('vector', [1.0, 0.5, 1.0, 1.0, 0.9167, 1.0, 0.9167, 0.5, 0.9167, 0.5, 0.9167, 1.0, 0.8333, 1.0, 0.8333, 0.5, 0.8333, 0.5, 0.8333, 1.0, 0.75, 1.0, 0.75, 0.5, 0.75, 0.5, 0.75, 1.0, 0.6667, 1.0, 0.6667, 0.5, 0.6667, 0.5, 0.6667, 1.0, 0.5833, 1.0, 0.5833, 0.5, 0.5833, 0.5, 0.5833, 1.0, 0.5, 1.0, 0.5, 0.5, 0.5, 0.5, 0.5, 1.0, 0.4167, 1.0, 0.4167, 0.5, 0.4167, 0.5, 0.4167, 1.0, 0.3333, 1.0, 0.3333, 0.5, 0.3333, 0.5, 0.3333, 1.0, 0.25, 1.0, 0.25, 0.5, 0.25, 0.5, 0.25, 1.0, 0.1667, 1.0, 0.1667, 0.5, 0.37, 0.4578, 0.25, 0.49, 0.13, 0.4578, 0.04215, 0.37, 0.01, 0.25, 0.04215, 0.13, 0.13, 0.04215, 0.25, 0.01, 0.37, 0.04215, 0.4578, 0.13, 0.49, 0.25, 0.4578, 0.37, 0.1667, 0.5, 0.1667, 1.0, 0.08333, 1.0, 0.08333, 0.5, 0.08333, 0.5, 0.08333, 1.0, 7.451e-08, 1.0, 7.451e-08, 0.5, 0.75, 0.49, 0.87, 0.4578, 0.9578, 0.37, 0.99, 0.25, 0.9578, 0.13, 0.87, 0.04215, 0.75, 0.01, 0.63, 0.04215, 0.5422, 0.13, 0.51, 0.25, 0.5422, 0.37, 0.63, 0.4578])
me_cylinder_003.materials.append(mat_rigellian___cap)
me_cylinder_003.update()
me_cylinder_004 = bpy.data.meshes.new('Cylinder.004')
me_cylinder_004.from_pydata([(0.0, 0.022, -0.1425), (0.0, 0.022, 0.1425), (0.011, 0.01905, -0.1425), (0.011, 0.01905, 0.1425), (0.01905, 0.011, -0.1425), (0.01905, 0.011, 0.1425), (0.022, 0.0, -0.1425), (0.022, 0.0, 0.1425), (0.01905, -0.011, -0.1425), (0.01905, -0.011, 0.1425), (0.011, -0.01905, -0.1425), (0.011, -0.01905, 0.1425), (0.0, -0.022, -0.1425), (0.0, -0.022, 0.1425), (-0.011, -0.01905, -0.1425), (-0.011, -0.01905, 0.1425), (-0.01905, -0.011, -0.1425), (-0.01905, -0.011, 0.1425), (-0.022, 0.0, -0.1425), (-0.022, 0.0, 0.1425), (-0.01905, 0.011, -0.1425), (-0.01905, 0.011, 0.1425), (-0.011, 0.01905, -0.1425), (-0.011, 0.01905, 0.1425)], [], [(0, 1, 3, 2), (2, 3, 5, 4), (4, 5, 7, 6), (6, 7, 9, 8), (8, 9, 11, 10), (10, 11, 13, 12), (12, 13, 15, 14), (14, 15, 17, 16), (16, 17, 19, 18), (18, 19, 21, 20), (3, 1, 23, 21, 19, 17, 15, 13, 11, 9, 7, 5), (20, 21, 23, 22), (22, 23, 1, 0), (0, 2, 4, 6, 8, 10, 12, 14, 16, 18, 20, 22)])
_uv = me_cylinder_004.uv_layers.new(name='UVMap')
_uv.uv.foreach_set('vector', [1.0, 0.5, 1.0, 1.0, 0.9167, 1.0, 0.9167, 0.5, 0.9167, 0.5, 0.9167, 1.0, 0.8333, 1.0, 0.8333, 0.5, 0.8333, 0.5, 0.8333, 1.0, 0.75, 1.0, 0.75, 0.5, 0.75, 0.5, 0.75, 1.0, 0.6667, 1.0, 0.6667, 0.5, 0.6667, 0.5, 0.6667, 1.0, 0.5833, 1.0, 0.5833, 0.5, 0.5833, 0.5, 0.5833, 1.0, 0.5, 1.0, 0.5, 0.5, 0.5, 0.5, 0.5, 1.0, 0.4167, 1.0, 0.4167, 0.5, 0.4167, 0.5, 0.4167, 1.0, 0.3333, 1.0, 0.3333, 0.5, 0.3333, 0.5, 0.3333, 1.0, 0.25, 1.0, 0.25, 0.5, 0.25, 0.5, 0.25, 1.0, 0.1667, 1.0, 0.1667, 0.5, 0.37, 0.4578, 0.25, 0.49, 0.13, 0.4578, 0.04215, 0.37, 0.01, 0.25, 0.04215, 0.13, 0.13, 0.04215, 0.25, 0.01, 0.37, 0.04215, 0.4578, 0.13, 0.49, 0.25, 0.4578, 0.37, 0.1667, 0.5, 0.1667, 1.0, 0.08333, 1.0, 0.08333, 0.5, 0.08333, 0.5, 0.08333, 1.0, 7.451e-08, 1.0, 7.451e-08, 0.5, 0.75, 0.49, 0.87, 0.4578, 0.9578, 0.37, 0.99, 0.25, 0.9578, 0.13, 0.87, 0.04215, 0.75, 0.01, 0.63, 0.04215, 0.5422, 0.13, 0.51, 0.25, 0.5422, 0.37, 0.63, 0.4578])
me_cylinder_004.materials.append(mat_rigellian___cap)
me_cylinder_004.update()

# ---- objects
ob_openfa_orthographic_30_degree_camera = bpy.data.objects.new('OpenFA orthographic 30 degree camera', cam_camera)
ob_soft_key = bpy.data.objects.new('Soft key', light_area)
ob_cool_fill = bpy.data.objects.new('Cool fill', light_area_001)
ob_copper_rim = bpy.data.objects.new('Copper rim', light_area_002)
ob_flared_spindle_column = bpy.data.objects.new('Flared spindle column', me_flared_spindle_column_mesh)
ob_inset_service_window = bpy.data.objects.new('Inset service window', me_cube)
ob_inset_service_window_001 = bpy.data.objects.new('Inset service window.001', me_cube_001)
ob_inset_service_window_002 = bpy.data.objects.new('Inset service window.002', me_cube_002)
ob_inset_service_window_003 = bpy.data.objects.new('Inset service window.003', me_cube_003)
ob_inset_service_window_004 = bpy.data.objects.new('Inset service window.004', me_cube_004)
ob_inset_service_window_005 = bpy.data.objects.new('Inset service window.005', me_cube_005)
ob_spindle_saucer_platform = bpy.data.objects.new('Spindle saucer platform', me_spindle_saucer_platform_mesh)
ob_inset_service_window_006 = bpy.data.objects.new('Inset service window.006', me_cube_006)
ob_inset_service_window_007 = bpy.data.objects.new('Inset service window.007', me_cube_007)
ob_inset_service_window_008 = bpy.data.objects.new('Inset service window.008', me_cube_008)
ob_aerial_stem = bpy.data.objects.new('Aerial stem', me_cylinder)
ob_aerial_fork = bpy.data.objects.new('Aerial fork', me_cylinder_001)
ob_aerial_fork_tine = bpy.data.objects.new('Aerial fork tine', me_cylinder_002)
ob_aerial_fork_001 = bpy.data.objects.new('Aerial fork.001', me_cylinder_003)
ob_aerial_fork_tine_001 = bpy.data.objects.new('Aerial fork tine.001', me_cylinder_004)

# ---- transforms, parenting, visibility, modifiers, constraints
ob_openfa_orthographic_30_degree_camera.location = (9.168, -13.75, 12.87)
ob_openfa_orthographic_30_degree_camera.rotation_euler = (0.9599, 5.558e-09, 0.588)
ob_soft_key.location = (-3.0, -5.0, 8.0)
ob_soft_key.rotation_euler = (0.6945, -4.69e-08, -0.5404)
ob_cool_fill.location = (5.0, -1.0, 5.0)
ob_cool_fill.rotation_euler = (0.9056, 4.58e-09, 1.373)
ob_copper_rim.location = (1.0, 5.0, 6.0)
ob_copper_rim.rotation_euler = (0.7952, -6.254e-08, 2.944)
ob_flared_spindle_column.location = (0.0, 0.0, 0.0)
_m = ob_flared_spindle_column.modifiers.new('Preserve industrial profile breaks', 'EDGE_SPLIT')
_m.split_angle = 0.5585
ob_inset_service_window.location = (-0.1, -0.4976, 0.567)
_m = ob_inset_service_window.modifiers.new('Manufactured edge bevel', 'BEVEL')
_m.width = 0.014
_m.width_pct = 0.014
_m.segments = 3
_m = ob_inset_service_window.modifiers.new('Weighted corner normals', 'WEIGHTED_NORMAL')
ob_inset_service_window_001.location = (0.1, -0.4976, 0.567)
_m = ob_inset_service_window_001.modifiers.new('Manufactured edge bevel', 'BEVEL')
_m.width = 0.014
_m.width_pct = 0.014
_m.segments = 3
_m = ob_inset_service_window_001.modifiers.new('Weighted corner normals', 'WEIGHTED_NORMAL')
ob_inset_service_window_002.location = (-0.1, -0.3628, 0.767)
_m = ob_inset_service_window_002.modifiers.new('Manufactured edge bevel', 'BEVEL')
_m.width = 0.014
_m.width_pct = 0.014
_m.segments = 3
_m = ob_inset_service_window_002.modifiers.new('Weighted corner normals', 'WEIGHTED_NORMAL')
ob_inset_service_window_003.location = (0.1, -0.3628, 0.767)
_m = ob_inset_service_window_003.modifiers.new('Manufactured edge bevel', 'BEVEL')
_m.width = 0.014
_m.width_pct = 0.014
_m.segments = 3
_m = ob_inset_service_window_003.modifiers.new('Weighted corner normals', 'WEIGHTED_NORMAL')
ob_inset_service_window_004.location = (-0.1, -0.2655, 0.967)
_m = ob_inset_service_window_004.modifiers.new('Manufactured edge bevel', 'BEVEL')
_m.width = 0.014
_m.width_pct = 0.014
_m.segments = 3
_m = ob_inset_service_window_004.modifiers.new('Weighted corner normals', 'WEIGHTED_NORMAL')
ob_inset_service_window_005.location = (0.1, -0.2655, 0.967)
_m = ob_inset_service_window_005.modifiers.new('Manufactured edge bevel', 'BEVEL')
_m.width = 0.014
_m.width_pct = 0.014
_m.segments = 3
_m = ob_inset_service_window_005.modifiers.new('Weighted corner normals', 'WEIGHTED_NORMAL')
ob_spindle_saucer_platform.location = (0.0, 0.0, 0.0)
_m = ob_spindle_saucer_platform.modifiers.new('Preserve industrial profile breaks', 'EDGE_SPLIT')
_m.split_angle = 0.5585
ob_inset_service_window_006.location = (-0.2, -0.76, 1.14)
_m = ob_inset_service_window_006.modifiers.new('Manufactured edge bevel', 'BEVEL')
_m.width = 0.014
_m.width_pct = 0.014
_m.segments = 3
_m = ob_inset_service_window_006.modifiers.new('Weighted corner normals', 'WEIGHTED_NORMAL')
ob_inset_service_window_007.location = (0.0, -0.76, 1.14)
_m = ob_inset_service_window_007.modifiers.new('Manufactured edge bevel', 'BEVEL')
_m.width = 0.014
_m.width_pct = 0.014
_m.segments = 3
_m = ob_inset_service_window_007.modifiers.new('Weighted corner normals', 'WEIGHTED_NORMAL')
ob_inset_service_window_008.location = (0.2, -0.76, 1.14)
_m = ob_inset_service_window_008.modifiers.new('Manufactured edge bevel', 'BEVEL')
_m.width = 0.014
_m.width_pct = 0.014
_m.segments = 3
_m = ob_inset_service_window_008.modifiers.new('Weighted corner normals', 'WEIGHTED_NORMAL')
ob_aerial_stem.location = (0.0, 0.0, 2.675)
ob_aerial_stem.rotation_euler = (0.0, -0.0, -3.142)
_m = ob_aerial_stem.modifiers.new('Manufactured edge bevel', 'BEVEL')
_m.width = 0.0044
_m.width_pct = 0.0044
_m.segments = 3
_m = ob_aerial_stem.modifiers.new('Weighted corner normals', 'WEIGHTED_NORMAL')
ob_aerial_fork.location = (-0.075, 0.0, 2.799)
ob_aerial_fork.rotation_euler = (0.5458, -4.301e-08, -1.571)
_m = ob_aerial_fork.modifiers.new('Manufactured edge bevel', 'BEVEL')
_m.width = 0.0044
_m.width_pct = 0.0044
_m.segments = 3
_m = ob_aerial_fork.modifiers.new('Weighted corner normals', 'WEIGHTED_NORMAL')
ob_aerial_fork_tine.location = (-0.15, 0.0, 3.064)
ob_aerial_fork_tine.rotation_euler = (0.0, -0.0, -3.142)
_m = ob_aerial_fork_tine.modifiers.new('Manufactured edge bevel', 'BEVEL')
_m.width = 0.0044
_m.width_pct = 0.0044
_m.segments = 3
_m = ob_aerial_fork_tine.modifiers.new('Weighted corner normals', 'WEIGHTED_NORMAL')
ob_aerial_fork_001.location = (0.075, 0.0, 2.799)
ob_aerial_fork_001.rotation_euler = (0.5458, 4.301e-08, 1.571)
_m = ob_aerial_fork_001.modifiers.new('Manufactured edge bevel', 'BEVEL')
_m.width = 0.0044
_m.width_pct = 0.0044
_m.segments = 3
_m = ob_aerial_fork_001.modifiers.new('Weighted corner normals', 'WEIGHTED_NORMAL')
ob_aerial_fork_tine_001.location = (0.15, 0.0, 3.064)
ob_aerial_fork_tine_001.rotation_euler = (0.0, -0.0, -3.142)
_m = ob_aerial_fork_tine_001.modifiers.new('Manufactured edge bevel', 'BEVEL')
_m.width = 0.0044
_m.width_pct = 0.0044
_m.segments = 3
_m = ob_aerial_fork_tine_001.modifiers.new('Weighted corner normals', 'WEIGHTED_NORMAL')

# ---- collection membership
scene.collection.objects.link(ob_openfa_orthographic_30_degree_camera)
scene.collection.objects.link(ob_soft_key)
scene.collection.objects.link(ob_cool_fill)
scene.collection.objects.link(ob_copper_rim)
col_ri08___databanks.objects.link(ob_flared_spindle_column)
col_ri08___databanks.objects.link(ob_inset_service_window)
col_ri08___databanks.objects.link(ob_inset_service_window_001)
col_ri08___databanks.objects.link(ob_inset_service_window_002)
col_ri08___databanks.objects.link(ob_inset_service_window_003)
col_ri08___databanks.objects.link(ob_inset_service_window_004)
col_ri08___databanks.objects.link(ob_inset_service_window_005)
col_ri08___databanks.objects.link(ob_spindle_saucer_platform)
col_ri08___databanks.objects.link(ob_inset_service_window_006)
col_ri08___databanks.objects.link(ob_inset_service_window_007)
col_ri08___databanks.objects.link(ob_inset_service_window_008)
col_ri08___databanks.objects.link(ob_aerial_stem)
col_ri08___databanks.objects.link(ob_aerial_fork)
col_ri08___databanks.objects.link(ob_aerial_fork_tine)
col_ri08___databanks.objects.link(ob_aerial_fork_001)
col_ri08___databanks.objects.link(ob_aerial_fork_tine_001)

# ---- scene / render settings (as saved in the file)
scene.camera = ob_openfa_orthographic_30_degree_camera
scene.frame_start = 1; scene.frame_end = 250; scene.frame_set(1)
scene.render.engine = 'CYCLES'
scene.render.resolution_x = 512
scene.render.resolution_y = 512
scene.render.film_transparent = True
scene.cycles.samples = 32
bpy.context.view_layer.update()
